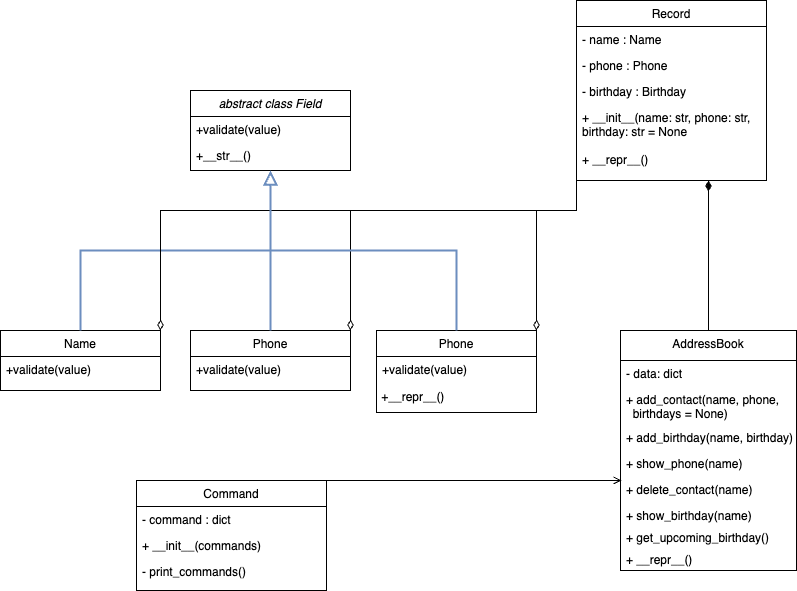

The diagram above was exported from draw.io. Its source (the exported page's mxGraphModel, read from the mxfile embedded in the PNG):
<mxGraphModel dx="894" dy="555" grid="1" gridSize="10" guides="1" tooltips="1" connect="1" arrows="1" fold="1" page="1" pageScale="1" pageWidth="827" pageHeight="1169" math="0" shadow="0">
  <root>
    <mxCell id="WIyWlLk6GJQsqaUBKTNV-0" />
    <mxCell id="WIyWlLk6GJQsqaUBKTNV-1" parent="WIyWlLk6GJQsqaUBKTNV-0" />
    <mxCell id="zkfFHV4jXpPFQw0GAbJ--0" value="abstract class Field" style="swimlane;fontStyle=2;align=center;verticalAlign=top;childLayout=stackLayout;horizontal=1;startSize=26;horizontalStack=0;resizeParent=1;resizeLast=0;collapsible=1;marginBottom=0;rounded=0;shadow=0;strokeWidth=1;" parent="WIyWlLk6GJQsqaUBKTNV-1" vertex="1">
      <mxGeometry x="214" y="220" width="160" height="80" as="geometry">
        <mxRectangle x="230" y="140" width="160" height="26" as="alternateBounds" />
      </mxGeometry>
    </mxCell>
    <mxCell id="zkfFHV4jXpPFQw0GAbJ--2" value="+validate(value)" style="text;align=left;verticalAlign=top;spacingLeft=4;spacingRight=4;overflow=hidden;rotatable=0;points=[[0,0.5],[1,0.5]];portConstraint=eastwest;rounded=0;shadow=0;html=0;" parent="zkfFHV4jXpPFQw0GAbJ--0" vertex="1">
      <mxGeometry y="26" width="160" height="26" as="geometry" />
    </mxCell>
    <mxCell id="zkfFHV4jXpPFQw0GAbJ--3" value="+__str__()" style="text;align=left;verticalAlign=top;spacingLeft=4;spacingRight=4;overflow=hidden;rotatable=0;points=[[0,0.5],[1,0.5]];portConstraint=eastwest;rounded=0;shadow=0;html=0;" parent="zkfFHV4jXpPFQw0GAbJ--0" vertex="1">
      <mxGeometry y="52" width="160" height="26" as="geometry" />
    </mxCell>
    <mxCell id="zkfFHV4jXpPFQw0GAbJ--6" value="Name" style="swimlane;fontStyle=0;align=center;verticalAlign=top;childLayout=stackLayout;horizontal=1;startSize=26;horizontalStack=0;resizeParent=1;resizeLast=0;collapsible=1;marginBottom=0;rounded=0;shadow=0;strokeWidth=1;" parent="WIyWlLk6GJQsqaUBKTNV-1" vertex="1">
      <mxGeometry x="24" y="460" width="160" height="60" as="geometry">
        <mxRectangle x="130" y="380" width="160" height="26" as="alternateBounds" />
      </mxGeometry>
    </mxCell>
    <mxCell id="zkfFHV4jXpPFQw0GAbJ--7" value="+validate(value)" style="text;align=left;verticalAlign=top;spacingLeft=4;spacingRight=4;overflow=hidden;rotatable=0;points=[[0,0.5],[1,0.5]];portConstraint=eastwest;" parent="zkfFHV4jXpPFQw0GAbJ--6" vertex="1">
      <mxGeometry y="26" width="160" height="26" as="geometry" />
    </mxCell>
    <mxCell id="zkfFHV4jXpPFQw0GAbJ--12" value="" style="endArrow=block;endSize=10;endFill=0;shadow=0;strokeWidth=2;rounded=0;curved=0;edgeStyle=elbowEdgeStyle;elbow=vertical;fillColor=#dae8fc;strokeColor=#6c8ebf;" parent="WIyWlLk6GJQsqaUBKTNV-1" source="zkfFHV4jXpPFQw0GAbJ--6" target="zkfFHV4jXpPFQw0GAbJ--0" edge="1">
      <mxGeometry width="160" relative="1" as="geometry">
        <mxPoint x="204" y="303" as="sourcePoint" />
        <mxPoint x="204" y="303" as="targetPoint" />
      </mxGeometry>
    </mxCell>
    <mxCell id="zkfFHV4jXpPFQw0GAbJ--13" value="Phone" style="swimlane;fontStyle=0;align=center;verticalAlign=top;childLayout=stackLayout;horizontal=1;startSize=26;horizontalStack=0;resizeParent=1;resizeLast=0;collapsible=1;marginBottom=0;rounded=0;shadow=0;strokeWidth=1;" parent="WIyWlLk6GJQsqaUBKTNV-1" vertex="1">
      <mxGeometry x="214" y="460" width="160" height="60" as="geometry">
        <mxRectangle x="340" y="380" width="170" height="26" as="alternateBounds" />
      </mxGeometry>
    </mxCell>
    <mxCell id="zkfFHV4jXpPFQw0GAbJ--14" value="+validate(value)" style="text;align=left;verticalAlign=top;spacingLeft=4;spacingRight=4;overflow=hidden;rotatable=0;points=[[0,0.5],[1,0.5]];portConstraint=eastwest;" parent="zkfFHV4jXpPFQw0GAbJ--13" vertex="1">
      <mxGeometry y="26" width="160" height="26" as="geometry" />
    </mxCell>
    <mxCell id="zkfFHV4jXpPFQw0GAbJ--16" value="" style="endArrow=block;endSize=10;endFill=0;shadow=0;strokeWidth=2;rounded=0;curved=0;edgeStyle=elbowEdgeStyle;elbow=vertical;fillColor=#dae8fc;strokeColor=#6c8ebf;" parent="WIyWlLk6GJQsqaUBKTNV-1" source="zkfFHV4jXpPFQw0GAbJ--13" target="zkfFHV4jXpPFQw0GAbJ--0" edge="1">
      <mxGeometry width="160" relative="1" as="geometry">
        <mxPoint x="214" y="473" as="sourcePoint" />
        <mxPoint x="314" y="371" as="targetPoint" />
      </mxGeometry>
    </mxCell>
    <mxCell id="BwrtEcNWdx4sisQPXJPu-58" style="edgeStyle=orthogonalEdgeStyle;rounded=0;orthogonalLoop=1;jettySize=auto;html=1;exitX=0.5;exitY=0;exitDx=0;exitDy=0;endArrow=diamondThin;endFill=1;endSize=8;" edge="1" parent="WIyWlLk6GJQsqaUBKTNV-1" source="zkfFHV4jXpPFQw0GAbJ--17">
      <mxGeometry relative="1" as="geometry">
        <mxPoint x="732" y="310" as="targetPoint" />
      </mxGeometry>
    </mxCell>
    <mxCell id="zkfFHV4jXpPFQw0GAbJ--17" value="AddressBook" style="swimlane;fontStyle=0;align=center;verticalAlign=top;childLayout=stackLayout;horizontal=1;startSize=30;horizontalStack=0;resizeParent=1;resizeLast=0;collapsible=1;marginBottom=0;rounded=0;shadow=0;strokeWidth=1;" parent="WIyWlLk6GJQsqaUBKTNV-1" vertex="1">
      <mxGeometry x="644" y="460" width="176" height="240" as="geometry">
        <mxRectangle x="508" y="120" width="160" height="26" as="alternateBounds" />
      </mxGeometry>
    </mxCell>
    <mxCell id="zkfFHV4jXpPFQw0GAbJ--18" value="- data: dict" style="text;align=left;verticalAlign=top;spacingLeft=4;spacingRight=4;overflow=hidden;rotatable=0;points=[[0,0.5],[1,0.5]];portConstraint=eastwest;" parent="zkfFHV4jXpPFQw0GAbJ--17" vertex="1">
      <mxGeometry y="30" width="176" height="26" as="geometry" />
    </mxCell>
    <mxCell id="zkfFHV4jXpPFQw0GAbJ--19" value="+ add_contact(name, phone,&#10;  birthdays = None)" style="text;align=left;verticalAlign=top;spacingLeft=4;spacingRight=4;overflow=hidden;rotatable=0;points=[[0,0.5],[1,0.5]];portConstraint=eastwest;rounded=0;shadow=0;html=0;" parent="zkfFHV4jXpPFQw0GAbJ--17" vertex="1">
      <mxGeometry y="56" width="176" height="38" as="geometry" />
    </mxCell>
    <mxCell id="zkfFHV4jXpPFQw0GAbJ--21" value="+ add_birthday(name, birthday)" style="text;align=left;verticalAlign=top;spacingLeft=4;spacingRight=4;overflow=hidden;rotatable=0;points=[[0,0.5],[1,0.5]];portConstraint=eastwest;rounded=0;shadow=0;html=0;" parent="zkfFHV4jXpPFQw0GAbJ--17" vertex="1">
      <mxGeometry y="94" width="176" height="26" as="geometry" />
    </mxCell>
    <mxCell id="zkfFHV4jXpPFQw0GAbJ--22" value="+ show_phone(name)" style="text;align=left;verticalAlign=top;spacingLeft=4;spacingRight=4;overflow=hidden;rotatable=0;points=[[0,0.5],[1,0.5]];portConstraint=eastwest;rounded=0;shadow=0;html=0;" parent="zkfFHV4jXpPFQw0GAbJ--17" vertex="1">
      <mxGeometry y="120" width="176" height="26" as="geometry" />
    </mxCell>
    <mxCell id="BwrtEcNWdx4sisQPXJPu-28" value="+ delete_contact(name)" style="text;align=left;verticalAlign=top;spacingLeft=4;spacingRight=4;overflow=hidden;rotatable=0;points=[[0,0.5],[1,0.5]];portConstraint=eastwest;rounded=0;shadow=0;html=0;" vertex="1" parent="zkfFHV4jXpPFQw0GAbJ--17">
      <mxGeometry y="146" width="176" height="26" as="geometry" />
    </mxCell>
    <mxCell id="BwrtEcNWdx4sisQPXJPu-29" value="+ show_birthday(name)" style="text;align=left;verticalAlign=top;spacingLeft=4;spacingRight=4;overflow=hidden;rotatable=0;points=[[0,0.5],[1,0.5]];portConstraint=eastwest;rounded=0;shadow=0;html=0;" vertex="1" parent="zkfFHV4jXpPFQw0GAbJ--17">
      <mxGeometry y="172" width="176" height="22" as="geometry" />
    </mxCell>
    <mxCell id="BwrtEcNWdx4sisQPXJPu-30" value="+ get_upcoming_birthday()" style="text;align=left;verticalAlign=top;spacingLeft=4;spacingRight=4;overflow=hidden;rotatable=0;points=[[0,0.5],[1,0.5]];portConstraint=eastwest;rounded=0;shadow=0;html=0;" vertex="1" parent="zkfFHV4jXpPFQw0GAbJ--17">
      <mxGeometry y="194" width="176" height="22" as="geometry" />
    </mxCell>
    <mxCell id="BwrtEcNWdx4sisQPXJPu-31" value="+ __repr__()" style="text;align=left;verticalAlign=top;spacingLeft=4;spacingRight=4;overflow=hidden;rotatable=0;points=[[0,0.5],[1,0.5]];portConstraint=eastwest;rounded=0;shadow=0;html=0;" vertex="1" parent="zkfFHV4jXpPFQw0GAbJ--17">
      <mxGeometry y="216" width="176" height="22" as="geometry" />
    </mxCell>
    <mxCell id="BwrtEcNWdx4sisQPXJPu-4" value="Phone" style="swimlane;fontStyle=0;align=center;verticalAlign=top;childLayout=stackLayout;horizontal=1;startSize=26;horizontalStack=0;resizeParent=1;resizeLast=0;collapsible=1;marginBottom=0;rounded=0;shadow=0;strokeWidth=1;" vertex="1" parent="WIyWlLk6GJQsqaUBKTNV-1">
      <mxGeometry x="400" y="460" width="160" height="82" as="geometry">
        <mxRectangle x="130" y="380" width="160" height="26" as="alternateBounds" />
      </mxGeometry>
    </mxCell>
    <mxCell id="BwrtEcNWdx4sisQPXJPu-5" value="+validate(value)" style="text;align=left;verticalAlign=top;spacingLeft=4;spacingRight=4;overflow=hidden;rotatable=0;points=[[0,0.5],[1,0.5]];portConstraint=eastwest;" vertex="1" parent="BwrtEcNWdx4sisQPXJPu-4">
      <mxGeometry y="26" width="160" height="26" as="geometry" />
    </mxCell>
    <mxCell id="BwrtEcNWdx4sisQPXJPu-7" value="&amp;nbsp;+__repr__()" style="text;html=1;align=left;verticalAlign=middle;resizable=0;points=[];autosize=1;strokeColor=none;fillColor=none;" vertex="1" parent="BwrtEcNWdx4sisQPXJPu-4">
      <mxGeometry y="52" width="160" height="30" as="geometry" />
    </mxCell>
    <mxCell id="BwrtEcNWdx4sisQPXJPu-55" style="edgeStyle=orthogonalEdgeStyle;rounded=0;orthogonalLoop=1;jettySize=auto;html=1;exitX=0;exitY=1;exitDx=0;exitDy=0;entryX=1;entryY=0;entryDx=0;entryDy=0;endArrow=diamondThin;endFill=0;endSize=8;" edge="1" parent="WIyWlLk6GJQsqaUBKTNV-1" source="BwrtEcNWdx4sisQPXJPu-17" target="zkfFHV4jXpPFQw0GAbJ--6">
      <mxGeometry relative="1" as="geometry">
        <Array as="points">
          <mxPoint x="600" y="340" />
          <mxPoint x="184" y="340" />
        </Array>
      </mxGeometry>
    </mxCell>
    <mxCell id="BwrtEcNWdx4sisQPXJPu-56" style="edgeStyle=orthogonalEdgeStyle;rounded=0;orthogonalLoop=1;jettySize=auto;html=1;exitX=0;exitY=1;exitDx=0;exitDy=0;entryX=1;entryY=0;entryDx=0;entryDy=0;endArrow=diamondThin;endFill=0;endSize=8;" edge="1" parent="WIyWlLk6GJQsqaUBKTNV-1" source="BwrtEcNWdx4sisQPXJPu-17" target="zkfFHV4jXpPFQw0GAbJ--13">
      <mxGeometry relative="1" as="geometry">
        <Array as="points">
          <mxPoint x="600" y="340" />
          <mxPoint x="374" y="340" />
        </Array>
      </mxGeometry>
    </mxCell>
    <mxCell id="BwrtEcNWdx4sisQPXJPu-57" style="edgeStyle=orthogonalEdgeStyle;rounded=0;orthogonalLoop=1;jettySize=auto;html=1;exitX=0;exitY=1;exitDx=0;exitDy=0;entryX=1;entryY=0;entryDx=0;entryDy=0;endArrow=diamondThin;endFill=0;endSize=8;" edge="1" parent="WIyWlLk6GJQsqaUBKTNV-1" source="BwrtEcNWdx4sisQPXJPu-17" target="BwrtEcNWdx4sisQPXJPu-4">
      <mxGeometry relative="1" as="geometry">
        <Array as="points">
          <mxPoint x="600" y="340" />
          <mxPoint x="560" y="340" />
        </Array>
      </mxGeometry>
    </mxCell>
    <mxCell id="BwrtEcNWdx4sisQPXJPu-17" value="Record" style="swimlane;fontStyle=0;align=center;verticalAlign=top;childLayout=stackLayout;horizontal=1;startSize=26;horizontalStack=0;resizeParent=1;resizeLast=0;collapsible=1;marginBottom=0;rounded=0;shadow=0;strokeWidth=1;" vertex="1" parent="WIyWlLk6GJQsqaUBKTNV-1">
      <mxGeometry x="600" y="130" width="190" height="180" as="geometry">
        <mxRectangle x="508" y="120" width="160" height="26" as="alternateBounds" />
      </mxGeometry>
    </mxCell>
    <mxCell id="BwrtEcNWdx4sisQPXJPu-18" value="- name : Name" style="text;align=left;verticalAlign=top;spacingLeft=4;spacingRight=4;overflow=hidden;rotatable=0;points=[[0,0.5],[1,0.5]];portConstraint=eastwest;" vertex="1" parent="BwrtEcNWdx4sisQPXJPu-17">
      <mxGeometry y="26" width="190" height="26" as="geometry" />
    </mxCell>
    <mxCell id="BwrtEcNWdx4sisQPXJPu-19" value="- phone : Phone" style="text;align=left;verticalAlign=top;spacingLeft=4;spacingRight=4;overflow=hidden;rotatable=0;points=[[0,0.5],[1,0.5]];portConstraint=eastwest;rounded=0;shadow=0;html=0;" vertex="1" parent="BwrtEcNWdx4sisQPXJPu-17">
      <mxGeometry y="52" width="190" height="26" as="geometry" />
    </mxCell>
    <mxCell id="BwrtEcNWdx4sisQPXJPu-20" value="- birthday : Birthday" style="text;align=left;verticalAlign=top;spacingLeft=4;spacingRight=4;overflow=hidden;rotatable=0;points=[[0,0.5],[1,0.5]];portConstraint=eastwest;rounded=0;shadow=0;html=0;" vertex="1" parent="BwrtEcNWdx4sisQPXJPu-17">
      <mxGeometry y="78" width="190" height="26" as="geometry" />
    </mxCell>
    <mxCell id="BwrtEcNWdx4sisQPXJPu-21" value="+ __init__(name: str, phone: str,&#10;birthday: str = None&#10;&#10;+ __repr__()" style="text;align=left;verticalAlign=top;spacingLeft=4;spacingRight=4;overflow=hidden;rotatable=0;points=[[0,0.5],[1,0.5]];portConstraint=eastwest;rounded=0;shadow=0;html=0;" vertex="1" parent="BwrtEcNWdx4sisQPXJPu-17">
      <mxGeometry y="104" width="190" height="66" as="geometry" />
    </mxCell>
    <mxCell id="BwrtEcNWdx4sisQPXJPu-61" style="rounded=0;orthogonalLoop=1;jettySize=auto;html=1;exitX=1;exitY=0;exitDx=0;exitDy=0;entryX=0.006;entryY=0.154;entryDx=0;entryDy=0;entryPerimeter=0;endArrow=open;endFill=0;" edge="1" parent="WIyWlLk6GJQsqaUBKTNV-1" source="BwrtEcNWdx4sisQPXJPu-37" target="BwrtEcNWdx4sisQPXJPu-28">
      <mxGeometry relative="1" as="geometry" />
    </mxCell>
    <mxCell id="BwrtEcNWdx4sisQPXJPu-37" value="Command" style="swimlane;fontStyle=0;align=center;verticalAlign=top;childLayout=stackLayout;horizontal=1;startSize=26;horizontalStack=0;resizeParent=1;resizeLast=0;collapsible=1;marginBottom=0;rounded=0;shadow=0;strokeWidth=1;" vertex="1" parent="WIyWlLk6GJQsqaUBKTNV-1">
      <mxGeometry x="160" y="610" width="190" height="110" as="geometry">
        <mxRectangle x="508" y="120" width="160" height="26" as="alternateBounds" />
      </mxGeometry>
    </mxCell>
    <mxCell id="BwrtEcNWdx4sisQPXJPu-38" value="- command : dict" style="text;align=left;verticalAlign=top;spacingLeft=4;spacingRight=4;overflow=hidden;rotatable=0;points=[[0,0.5],[1,0.5]];portConstraint=eastwest;" vertex="1" parent="BwrtEcNWdx4sisQPXJPu-37">
      <mxGeometry y="26" width="190" height="26" as="geometry" />
    </mxCell>
    <mxCell id="BwrtEcNWdx4sisQPXJPu-39" value="+ __init__(commands)" style="text;align=left;verticalAlign=top;spacingLeft=4;spacingRight=4;overflow=hidden;rotatable=0;points=[[0,0.5],[1,0.5]];portConstraint=eastwest;rounded=0;shadow=0;html=0;" vertex="1" parent="BwrtEcNWdx4sisQPXJPu-37">
      <mxGeometry y="52" width="190" height="26" as="geometry" />
    </mxCell>
    <mxCell id="BwrtEcNWdx4sisQPXJPu-40" value="- print_commands()" style="text;align=left;verticalAlign=top;spacingLeft=4;spacingRight=4;overflow=hidden;rotatable=0;points=[[0,0.5],[1,0.5]];portConstraint=eastwest;rounded=0;shadow=0;html=0;" vertex="1" parent="BwrtEcNWdx4sisQPXJPu-37">
      <mxGeometry y="78" width="190" height="26" as="geometry" />
    </mxCell>
    <mxCell id="BwrtEcNWdx4sisQPXJPu-52" value="" style="endArrow=block;endSize=10;endFill=0;shadow=0;strokeWidth=2;rounded=0;curved=0;edgeStyle=elbowEdgeStyle;elbow=vertical;exitX=0.5;exitY=0;exitDx=0;exitDy=0;exitPerimeter=0;fillColor=#dae8fc;strokeColor=#6c8ebf;" edge="1" parent="WIyWlLk6GJQsqaUBKTNV-1" source="BwrtEcNWdx4sisQPXJPu-4">
      <mxGeometry width="160" relative="1" as="geometry">
        <mxPoint x="474" y="440" as="sourcePoint" />
        <mxPoint x="294" y="300" as="targetPoint" />
        <Array as="points">
          <mxPoint x="454" y="380" />
        </Array>
      </mxGeometry>
    </mxCell>
  </root>
</mxGraphModel>